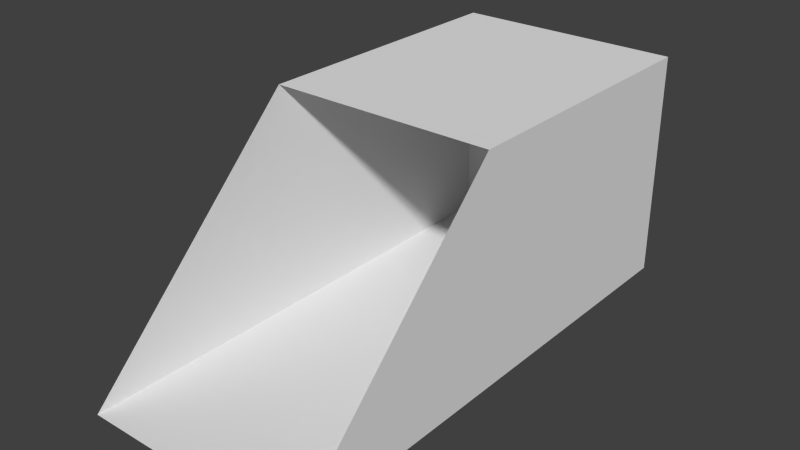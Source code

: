 # Source: test_ramp2.blend  (saved by Blender 2.75.0; exported with 4.5.12 LTS)
import bpy
from mathutils import Matrix  # noqa: F401  (used for matrix-valued properties, if any)

bpy.ops.wm.read_factory_settings(use_empty=True)
scene = bpy.context.scene
scene.name = 'Scene'

# ---- collections
col_collection_1 = bpy.data.collections.new('Collection 1'); scene.collection.children.link(col_collection_1)

# ---- materials (node trees are filled in below, after node groups)
mat_material = bpy.data.materials.new('Material')
mat_material.alpha_threshold = 0.0
mat_material.use_transparent_shadow = False
mat_material.roughness = 0.5
mat_material.line_color = (0.0, 0.0, 0.0, 1.0)

# ---- material node trees

# ---- world
world_world = bpy.data.worlds.new('World'); scene.world = world_world
world_world.color = (0.05088, 0.05088, 0.05088)
world_world.use_sun_shadow = False
world_world.sun_shadow_jitter_overblur = 0.0
world_world.cycles.sampling_method = 'MANUAL'
world_world.cycles.sample_map_resolution = 256

# ---- meshes
me_cube = bpy.data.meshes.new('Cube')
me_cube.from_pydata([(1.0, -1.0, -1.0), (-1.0, -1.0, -1.0), (1.0, 1.0, 1.0), (-1.0, 1.0, 1.0), (1.0, 3.53, -1.0), (-1.0, 3.53, -1.0), (-1.0, 3.53, 1.0), (1.0, 3.53, 1.0)], [], [(4, 5, 6, 7), (0, 4, 7, 2), (1, 5, 4, 0), (2, 7, 6, 3), (3, 6, 5, 1)])
me_cube.materials.append(mat_material)
me_cube.use_remesh_preserve_volume = False
me_cube.use_remesh_preserve_attributes = False
me_cube.use_mirror_vertex_groups = False
me_cube.update()

# ---- objects
ob_cube = bpy.data.objects.new('Cube', me_cube)

# ---- transforms, parenting, visibility, modifiers, constraints
ob_cube.location = (0.0, 0.0, 1.0)
ob_cube.lock_rotations_4d = False
ob_cube.empty_display_type = 'ARROWS'
ob_cube.lineart.crease_threshold = 0.0

# ---- collection membership
col_collection_1.objects.link(ob_cube)

# ---- scene / render settings (as saved in the file)
scene.frame_start = 1; scene.frame_end = 250; scene.frame_set(1)
scene.render.engine = 'BLENDER_EEVEE_NEXT'
scene.render.resolution_percentage = 50
scene.render.dither_intensity = 0.0
scene.cycles.use_denoising = False
scene.cycles.samples = 10
scene.cycles.sampling_pattern = 'TABULATED_SOBOL'
scene.cycles.light_sampling_threshold = 0.0
scene.cycles.use_adaptive_sampling = False
scene.cycles.use_light_tree = False
scene.cycles.blur_glossy = 0.0
scene.cycles.pixel_filter_type = 'GAUSSIAN'
scene.cycles.sample_clamp_indirect = 0.0
scene.view_settings.view_transform = 'Standard'
bpy.context.view_layer.update()

# ---- added for rendering (the .blend has no active camera and no usable light): camera, sun
cam_auto = bpy.data.cameras.new('AutoCamera')
cam_auto.lens = 50.0
cam_auto.sensor_width = 36.0
cam_auto.clip_end = 1000.0
ob_auto_camera = bpy.data.objects.new('AutoCamera', cam_auto)
scene.collection.objects.link(ob_auto_camera)
ob_auto_camera.location = (4.94118, -4.6644, 4.95295)
ob_auto_camera.rotation_euler = (1.09748, -7.21219e-08, 0.694738)
scene.camera = ob_auto_camera
light_auto_sun = bpy.data.lights.new('AutoSun', 'SUN')
light_auto_sun.energy = 3.0
light_auto_sun.angle = 0.0523599
ob_auto_sun = bpy.data.objects.new('AutoSun', light_auto_sun)
scene.collection.objects.link(ob_auto_sun)
ob_auto_sun.rotation_euler = (0.872665, 0.174533, 0.523599)
bpy.context.view_layer.update()
